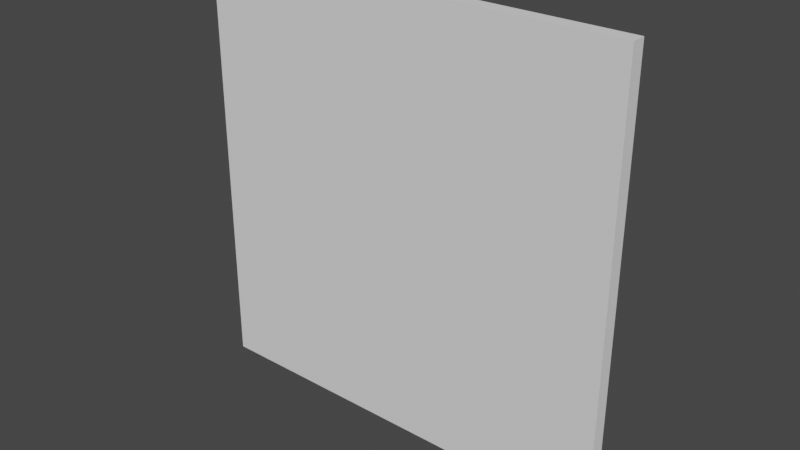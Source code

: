 # Source: Wall.blend  (saved by Blender 3.5.10; exported with 4.5.12 LTS)
import bpy
from mathutils import Matrix  # noqa: F401  (used for matrix-valued properties, if any)

bpy.ops.wm.read_factory_settings(use_empty=True)
scene = bpy.context.scene
scene.name = 'Scene'

# ---- collections
col_collection = bpy.data.collections.new('Collection'); scene.collection.children.link(col_collection)

# ---- world
world_world = bpy.data.worlds.new('World'); scene.world = world_world
world_world.use_nodes = True; world_world.node_tree.nodes.clear()
_N = world_world.node_tree.nodes; _L = world_world.node_tree.links
n0 = _N.new('ShaderNodeOutputWorld'); n0.name = 'World Output'; n0.location = (300, 300)
n1 = _N.new('ShaderNodeBackground'); n1.name = 'Background'; n1.location = (10, 300)
n1.inputs[0].default_value = (0.05088, 0.05088, 0.05088, 1.0)
_L.new(n1.outputs[0], n0.inputs[0])
n0.is_active_output = True
world_world.color = (0.05088, 0.05088, 0.05088)
world_world.use_sun_shadow = False
world_world.sun_shadow_jitter_overblur = 0.0

# ---- meshes
me_plane_006 = bpy.data.meshes.new('Plane.006')
me_plane_006.from_pydata([(-1.0, -1.0, 0.0), (1.0, -1.0, 0.0), (-1.0, 1.0, 0.0), (1.0, 1.0, 0.0), (1.0, -1.0, 0.0), (1.0, 1.0, 0.0)], [], [(0, 1, 3, 2), (3, 1, 4, 5)])
_uv = me_plane_006.uv_layers.new(name='UVMap')
_uv.uv.foreach_set('vector', [0.0, 0.0, 1.0, 0.0, 1.0, 1.0, 0.0, 1.0, 1.0, 1.0, 1.0, 0.0, 1.0, 0.0, 1.0, 1.0])
me_plane_006.update()

# ---- objects
ob_floor_col = bpy.data.objects.new('Floor-col', me_plane_006)

# ---- transforms, parenting, visibility, modifiers, constraints
ob_floor_col.location = (0.0, 0.0, 1.5)
ob_floor_col.rotation_euler = (1.571, -1.571, 0.0)
ob_floor_col.scale = (1.5, 1.5, 1.0)
_m = ob_floor_col.modifiers.new('Solidify', 'SOLIDIFY')
_m.thickness = 0.1

# ---- collection membership
col_collection.objects.link(ob_floor_col)

# ---- scene / render settings (as saved in the file)
scene.frame_start = 1; scene.frame_end = 250; scene.frame_set(1)
scene.render.engine = 'BLENDER_EEVEE_NEXT'
scene.cycles.sampling_pattern = 'TABULATED_SOBOL'
scene.view_settings.view_transform = 'Filmic'
bpy.context.view_layer.update()

# ---- added for rendering (the .blend has no active camera and no usable light): camera, sun
cam_auto = bpy.data.cameras.new('AutoCamera')
cam_auto.lens = 50.0
cam_auto.sensor_width = 36.0
cam_auto.clip_end = 1000.0
ob_auto_camera = bpy.data.objects.new('AutoCamera', cam_auto)
scene.collection.objects.link(ob_auto_camera)
ob_auto_camera.location = (3.92649, -4.66178, 4.64119)
ob_auto_camera.rotation_euler = (1.09748, -7.21219e-08, 0.694738)
scene.camera = ob_auto_camera
light_auto_sun = bpy.data.lights.new('AutoSun', 'SUN')
light_auto_sun.energy = 3.0
light_auto_sun.angle = 0.0523599
ob_auto_sun = bpy.data.objects.new('AutoSun', light_auto_sun)
scene.collection.objects.link(ob_auto_sun)
ob_auto_sun.rotation_euler = (0.872665, 0.174533, 0.523599)
bpy.context.view_layer.update()
